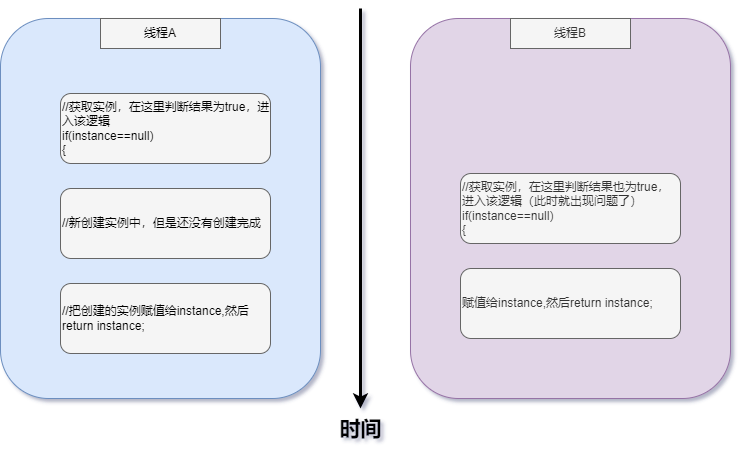

The diagram above was exported from draw.io. Its source (the exported page's mxGraphModel, read from the mxfile embedded in the PNG):
<mxGraphModel dx="1102" dy="715" grid="1" gridSize="10" guides="1" tooltips="1" connect="1" arrows="1" fold="1" page="1" pageScale="1" pageWidth="827" pageHeight="1169" background="none" math="0" shadow="1">
  <root>
    <mxCell id="0" />
    <mxCell id="1" parent="0" />
    <mxCell id="_Ss7KkNC1IaGTZAl0qha-9" value="" style="rounded=1;whiteSpace=wrap;html=1;fillColor=#e1d5e7;strokeColor=#9673a6;" vertex="1" parent="1">
      <mxGeometry x="450" y="90" width="320" height="380" as="geometry" />
    </mxCell>
    <mxCell id="_Ss7KkNC1IaGTZAl0qha-1" value="" style="rounded=1;whiteSpace=wrap;html=1;fillColor=#dae8fc;strokeColor=#6c8ebf;" vertex="1" parent="1">
      <mxGeometry x="40" y="90" width="320" height="380" as="geometry" />
    </mxCell>
    <mxCell id="_Ss7KkNC1IaGTZAl0qha-2" value="//获取实例，在这里判断结果为true，进入该逻辑&lt;br&gt;if(instance==null)&lt;br&gt;{" style="rounded=1;whiteSpace=wrap;html=1;align=left;fillColor=#f5f5f5;strokeColor=#666666;" vertex="1" parent="1">
      <mxGeometry x="100" y="165" width="210" height="70" as="geometry" />
    </mxCell>
    <mxCell id="_Ss7KkNC1IaGTZAl0qha-3" value="线程A" style="rounded=0;whiteSpace=wrap;html=1;fillColor=#f5f5f5;strokeColor=#666666;" vertex="1" parent="1">
      <mxGeometry x="140" y="90" width="120" height="30" as="geometry" />
    </mxCell>
    <mxCell id="_Ss7KkNC1IaGTZAl0qha-4" value="//新创建实例中，但是还没有创建完成&lt;br&gt;" style="rounded=1;whiteSpace=wrap;html=1;align=left;fillColor=#f5f5f5;strokeColor=#666666;" vertex="1" parent="1">
      <mxGeometry x="100" y="260" width="210" height="70" as="geometry" />
    </mxCell>
    <mxCell id="_Ss7KkNC1IaGTZAl0qha-5" value="//把创建的实例赋值给instance,然后return instance;" style="rounded=1;whiteSpace=wrap;html=1;align=left;fillColor=#f5f5f5;strokeColor=#666666;" vertex="1" parent="1">
      <mxGeometry x="100" y="355" width="210" height="70" as="geometry" />
    </mxCell>
    <mxCell id="_Ss7KkNC1IaGTZAl0qha-6" value="//获取实例，在这里判断结果也为true，进入该逻辑（此时就出现问题了）&lt;br&gt;if(instance==null)&lt;br&gt;{" style="rounded=1;whiteSpace=wrap;html=1;align=left;fillColor=#f5f5f5;fontColor=#333333;strokeColor=#666666;" vertex="1" parent="1">
      <mxGeometry x="500" y="245" width="220" height="70" as="geometry" />
    </mxCell>
    <mxCell id="_Ss7KkNC1IaGTZAl0qha-7" value="赋值给instance,然后return instance;" style="rounded=1;whiteSpace=wrap;html=1;align=left;fillColor=#f5f5f5;fontColor=#333333;strokeColor=#666666;" vertex="1" parent="1">
      <mxGeometry x="500" y="340" width="220" height="70" as="geometry" />
    </mxCell>
    <mxCell id="_Ss7KkNC1IaGTZAl0qha-10" value="线程B" style="rounded=0;whiteSpace=wrap;html=1;fillColor=#f5f5f5;fontColor=#333333;strokeColor=#666666;" vertex="1" parent="1">
      <mxGeometry x="550" y="90" width="120" height="30" as="geometry" />
    </mxCell>
    <mxCell id="_Ss7KkNC1IaGTZAl0qha-11" value="" style="endArrow=classic;html=1;rounded=0;strokeWidth=3;" edge="1" parent="1">
      <mxGeometry width="50" height="50" relative="1" as="geometry">
        <mxPoint x="400" y="80" as="sourcePoint" />
        <mxPoint x="400" y="480" as="targetPoint" />
      </mxGeometry>
    </mxCell>
    <mxCell id="_Ss7KkNC1IaGTZAl0qha-12" value="时间" style="text;html=1;align=center;verticalAlign=middle;resizable=0;points=[];autosize=1;strokeColor=none;fillColor=none;fontStyle=1;fontSize=21;" vertex="1" parent="1">
      <mxGeometry x="370" y="485" width="60" height="30" as="geometry" />
    </mxCell>
  </root>
</mxGraphModel>